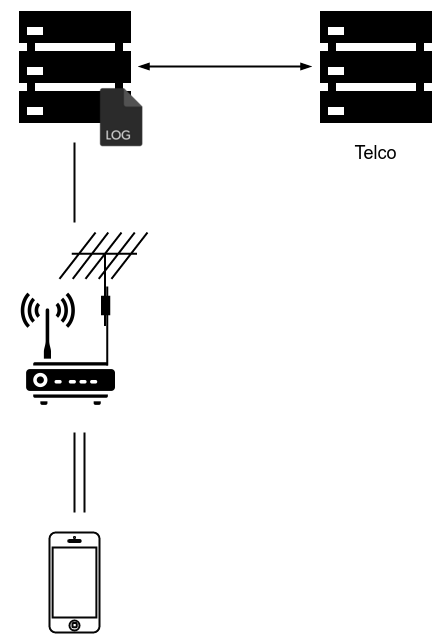

The diagram above was exported from draw.io. Its source (the exported page's mxGraphModel, read from the mxfile embedded in the PNG):
<mxGraphModel dx="878" dy="485" grid="1" gridSize="10" guides="1" tooltips="1" connect="1" arrows="1" fold="1" page="1" pageScale="1" pageWidth="826" pageHeight="1169" background="#ffffff" math="0" shadow="0">
  <root>
    <mxCell id="0" />
    <mxCell id="1" parent="0" />
    <mxCell id="2" value="" style="shape=image;html=1;verticalAlign=top;verticalLabelPosition=bottom;labelBackgroundColor=#ffffff;imageAspect=0;aspect=fixed;image=https://cdn3.iconfinder.com/data/icons/electronic-devices-vol-2/36/33_Antenna_double_internet_online_router_web_wifi-128.png;strokeColor=#030303;strokeWidth=2;fillColor=#FF0000;gradientColor=#ffffff;" vertex="1" parent="1">
      <mxGeometry x="341" y="291" width="128" height="128" as="geometry" />
    </mxCell>
    <mxCell id="3" value="" style="shape=mxgraph.cisco.wireless.antenna;html=1;dashed=0;fillColor=#036897;strokeColor=#ffffff;strokeWidth=2;verticalLabelPosition=bottom;verticalAlign=top" vertex="1" parent="1">
      <mxGeometry x="398" y="240" width="88" height="133" as="geometry" />
    </mxCell>
    <mxCell id="4" value="" style="html=1;verticalLabelPosition=bottom;labelBackgroundColor=#ffffff;verticalAlign=top;shadow=0;dashed=0;strokeWidth=2;shape=mxgraph.ios7.misc.iphone;fillColor=#ffffff;strokeColor=#050505;" vertex="1" parent="1">
      <mxGeometry x="388" y="540" width="50" height="100" as="geometry" />
    </mxCell>
    <mxCell id="7" style="edgeStyle=orthogonalEdgeStyle;rounded=0;html=1;exitX=1;exitY=0.5;entryX=0;entryY=0.5;startArrow=blockThin;startFill=1;endArrow=blockThin;endFill=1;jettySize=auto;orthogonalLoop=1;strokeColor=#000000;strokeWidth=2;" edge="1" parent="1" source="5" target="6">
      <mxGeometry relative="1" as="geometry" />
    </mxCell>
    <mxCell id="5" value="" style="shape=image;html=1;verticalAlign=top;verticalLabelPosition=bottom;labelBackgroundColor=#ffffff;imageAspect=0;aspect=fixed;image=https://cdn2.iconfinder.com/data/icons/picol-vector/32/server-128.png;strokeColor=#050505;strokeWidth=2;fillColor=#FF0000;gradientColor=#ffffff;" vertex="1" parent="1">
      <mxGeometry x="349" y="10" width="128" height="128" as="geometry" />
    </mxCell>
    <mxCell id="6" value="" style="shape=image;html=1;verticalAlign=top;verticalLabelPosition=bottom;labelBackgroundColor=#ffffff;imageAspect=0;aspect=fixed;image=https://cdn2.iconfinder.com/data/icons/picol-vector/32/server-128.png;strokeColor=#050505;strokeWidth=2;fillColor=#FF0000;gradientColor=#ffffff;" vertex="1" parent="1">
      <mxGeometry x="650" y="10" width="128" height="128" as="geometry" />
    </mxCell>
    <mxCell id="11" value="" style="line;direction=south;html=1;strokeColor=#050505;strokeWidth=2;fillColor=#FF0000;gradientColor=#ffffff;" vertex="1" parent="1">
      <mxGeometry x="408" y="150" width="10" height="80" as="geometry" />
    </mxCell>
    <mxCell id="12" value="" style="line;direction=south;html=1;strokeColor=#050505;strokeWidth=2;fillColor=#FF0000;gradientColor=#ffffff;" vertex="1" parent="1">
      <mxGeometry x="408" y="440" width="10" height="80" as="geometry" />
    </mxCell>
    <mxCell id="13" value="&lt;font style=&quot;font-size: 18px&quot;&gt;Telco&lt;/font&gt;" style="text;html=1;strokeColor=none;fillColor=none;align=center;verticalAlign=middle;whiteSpace=wrap;overflow=hidden;" vertex="1" parent="1">
      <mxGeometry x="689" y="150" width="50" height="20" as="geometry" />
    </mxCell>
    <mxCell id="14" value="" style="line;direction=south;html=1;strokeColor=#050505;strokeWidth=2;fillColor=#FF0000;gradientColor=#ffffff;" vertex="1" parent="1">
      <mxGeometry x="418" y="440" width="10" height="80" as="geometry" />
    </mxCell>
    <mxCell id="15" value="" style="shape=image;html=1;verticalAlign=top;verticalLabelPosition=bottom;labelBackgroundColor=#ffffff;imageAspect=0;aspect=fixed;image=https://cdn3.iconfinder.com/data/icons/lexter-flat-colorfull-file-formats/56/log-128.png;strokeColor=#050505;strokeWidth=2;fillColor=#FF0000;gradientColor=#ffffff;" vertex="1" parent="1">
      <mxGeometry x="423" y="88" width="72" height="72" as="geometry" />
    </mxCell>
  </root>
</mxGraphModel>